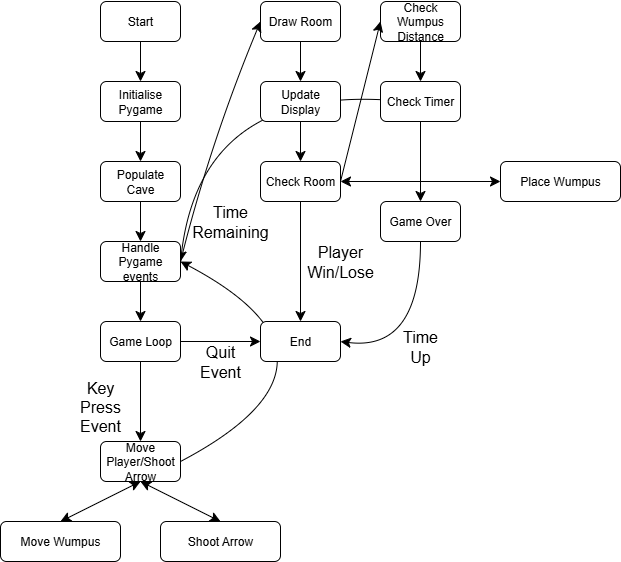

The diagram above was exported from draw.io. Its source (the exported page's mxGraphModel, read from the mxfile embedded in the PNG):
<mxGraphModel dx="1527" dy="830" grid="1" gridSize="10" guides="1" tooltips="1" connect="1" arrows="1" fold="1" page="1" pageScale="1" pageWidth="827" pageHeight="1169" math="0" shadow="0">
  <root>
    <mxCell id="WIyWlLk6GJQsqaUBKTNV-0" />
    <mxCell id="WIyWlLk6GJQsqaUBKTNV-1" parent="WIyWlLk6GJQsqaUBKTNV-0" />
    <mxCell id="x2hwsuKtk_z84BUKA7-I-0" style="edgeStyle=none;curved=1;rounded=0;orthogonalLoop=1;jettySize=auto;html=1;exitX=0.5;exitY=1;exitDx=0;exitDy=0;fontSize=12;startSize=8;endSize=8;" edge="1" parent="WIyWlLk6GJQsqaUBKTNV-1" source="WIyWlLk6GJQsqaUBKTNV-3">
      <mxGeometry relative="1" as="geometry">
        <mxPoint x="-40" y="280" as="targetPoint" />
      </mxGeometry>
    </mxCell>
    <mxCell id="WIyWlLk6GJQsqaUBKTNV-3" value="Start" style="rounded=1;whiteSpace=wrap;html=1;fontSize=12;glass=0;strokeWidth=1;shadow=0;" parent="WIyWlLk6GJQsqaUBKTNV-1" vertex="1">
      <mxGeometry x="-80" y="200" width="80" height="40" as="geometry" />
    </mxCell>
    <mxCell id="x2hwsuKtk_z84BUKA7-I-19" style="edgeStyle=none;curved=1;rounded=0;orthogonalLoop=1;jettySize=auto;html=1;exitX=0.5;exitY=1;exitDx=0;exitDy=0;entryX=0.5;entryY=0;entryDx=0;entryDy=0;fontSize=12;startSize=8;endSize=8;" edge="1" parent="WIyWlLk6GJQsqaUBKTNV-1" source="WIyWlLk6GJQsqaUBKTNV-11" target="x2hwsuKtk_z84BUKA7-I-6">
      <mxGeometry relative="1" as="geometry" />
    </mxCell>
    <mxCell id="WIyWlLk6GJQsqaUBKTNV-11" value="Populate Cave" style="rounded=1;whiteSpace=wrap;html=1;fontSize=12;glass=0;strokeWidth=1;shadow=0;" parent="WIyWlLk6GJQsqaUBKTNV-1" vertex="1">
      <mxGeometry x="-80" y="360" width="80" height="40" as="geometry" />
    </mxCell>
    <mxCell id="x2hwsuKtk_z84BUKA7-I-10" style="edgeStyle=none;curved=1;rounded=0;orthogonalLoop=1;jettySize=auto;html=1;exitX=0.5;exitY=1;exitDx=0;exitDy=0;entryX=0.5;entryY=0;entryDx=0;entryDy=0;fontSize=12;startSize=8;endSize=8;" edge="1" parent="WIyWlLk6GJQsqaUBKTNV-1" source="WIyWlLk6GJQsqaUBKTNV-12" target="WIyWlLk6GJQsqaUBKTNV-11">
      <mxGeometry relative="1" as="geometry" />
    </mxCell>
    <mxCell id="WIyWlLk6GJQsqaUBKTNV-12" value="Initialise Pygame" style="rounded=1;whiteSpace=wrap;html=1;fontSize=12;glass=0;strokeWidth=1;shadow=0;" parent="WIyWlLk6GJQsqaUBKTNV-1" vertex="1">
      <mxGeometry x="-80" y="280" width="80" height="40" as="geometry" />
    </mxCell>
    <mxCell id="x2hwsuKtk_z84BUKA7-I-34" style="edgeStyle=none;curved=1;rounded=0;orthogonalLoop=1;jettySize=auto;html=1;exitX=0.5;exitY=1;exitDx=0;exitDy=0;entryX=0.5;entryY=0;entryDx=0;entryDy=0;fontSize=12;startSize=8;endSize=8;" edge="1" parent="WIyWlLk6GJQsqaUBKTNV-1" source="x2hwsuKtk_z84BUKA7-I-1" target="x2hwsuKtk_z84BUKA7-I-28">
      <mxGeometry relative="1" as="geometry" />
    </mxCell>
    <mxCell id="x2hwsuKtk_z84BUKA7-I-37" style="edgeStyle=none;curved=1;rounded=0;orthogonalLoop=1;jettySize=auto;html=1;entryX=1;entryY=0.5;entryDx=0;entryDy=0;fontSize=12;startSize=8;endSize=8;" edge="1" parent="WIyWlLk6GJQsqaUBKTNV-1" source="x2hwsuKtk_z84BUKA7-I-1" target="x2hwsuKtk_z84BUKA7-I-6">
      <mxGeometry relative="1" as="geometry">
        <Array as="points">
          <mxPoint x="20" y="290" />
        </Array>
      </mxGeometry>
    </mxCell>
    <mxCell id="x2hwsuKtk_z84BUKA7-I-1" value="Check Timer" style="rounded=1;whiteSpace=wrap;html=1;fontSize=12;glass=0;strokeWidth=1;shadow=0;" vertex="1" parent="WIyWlLk6GJQsqaUBKTNV-1">
      <mxGeometry x="200" y="280" width="80" height="40" as="geometry" />
    </mxCell>
    <mxCell id="x2hwsuKtk_z84BUKA7-I-33" style="edgeStyle=none;curved=1;rounded=0;orthogonalLoop=1;jettySize=auto;html=1;exitX=0.5;exitY=1;exitDx=0;exitDy=0;entryX=0.5;entryY=0;entryDx=0;entryDy=0;fontSize=12;startSize=8;endSize=8;" edge="1" parent="WIyWlLk6GJQsqaUBKTNV-1" source="x2hwsuKtk_z84BUKA7-I-2" target="x2hwsuKtk_z84BUKA7-I-1">
      <mxGeometry relative="1" as="geometry" />
    </mxCell>
    <mxCell id="x2hwsuKtk_z84BUKA7-I-2" value="Check Wumpus Distance" style="rounded=1;whiteSpace=wrap;html=1;fontSize=12;glass=0;strokeWidth=1;shadow=0;" vertex="1" parent="WIyWlLk6GJQsqaUBKTNV-1">
      <mxGeometry x="200" y="200" width="80" height="40" as="geometry" />
    </mxCell>
    <mxCell id="x2hwsuKtk_z84BUKA7-I-31" style="edgeStyle=none;curved=1;rounded=0;orthogonalLoop=1;jettySize=auto;html=1;exitX=1;exitY=0.5;exitDx=0;exitDy=0;entryX=0;entryY=0.5;entryDx=0;entryDy=0;fontSize=12;startSize=8;endSize=8;" edge="1" parent="WIyWlLk6GJQsqaUBKTNV-1" source="x2hwsuKtk_z84BUKA7-I-3" target="x2hwsuKtk_z84BUKA7-I-2">
      <mxGeometry relative="1" as="geometry" />
    </mxCell>
    <mxCell id="x2hwsuKtk_z84BUKA7-I-32" style="edgeStyle=none;curved=1;rounded=0;orthogonalLoop=1;jettySize=auto;html=1;entryX=0.5;entryY=0;entryDx=0;entryDy=0;fontSize=12;startSize=8;endSize=8;" edge="1" parent="WIyWlLk6GJQsqaUBKTNV-1" source="x2hwsuKtk_z84BUKA7-I-3" target="x2hwsuKtk_z84BUKA7-I-8">
      <mxGeometry relative="1" as="geometry" />
    </mxCell>
    <mxCell id="x2hwsuKtk_z84BUKA7-I-3" value="Check Room" style="rounded=1;whiteSpace=wrap;html=1;fontSize=12;glass=0;strokeWidth=1;shadow=0;" vertex="1" parent="WIyWlLk6GJQsqaUBKTNV-1">
      <mxGeometry x="80" y="360" width="80" height="40" as="geometry" />
    </mxCell>
    <mxCell id="x2hwsuKtk_z84BUKA7-I-24" style="edgeStyle=none;curved=1;rounded=0;orthogonalLoop=1;jettySize=auto;html=1;exitX=0.5;exitY=1;exitDx=0;exitDy=0;fontSize=12;startSize=8;endSize=8;" edge="1" parent="WIyWlLk6GJQsqaUBKTNV-1" source="x2hwsuKtk_z84BUKA7-I-4">
      <mxGeometry relative="1" as="geometry">
        <mxPoint x="120" y="360" as="targetPoint" />
      </mxGeometry>
    </mxCell>
    <mxCell id="x2hwsuKtk_z84BUKA7-I-4" value="Update Display" style="rounded=1;whiteSpace=wrap;html=1;fontSize=12;glass=0;strokeWidth=1;shadow=0;" vertex="1" parent="WIyWlLk6GJQsqaUBKTNV-1">
      <mxGeometry x="80" y="280" width="80" height="40" as="geometry" />
    </mxCell>
    <mxCell id="x2hwsuKtk_z84BUKA7-I-23" style="edgeStyle=none;curved=1;rounded=0;orthogonalLoop=1;jettySize=auto;html=1;exitX=0.5;exitY=1;exitDx=0;exitDy=0;entryX=0.5;entryY=0;entryDx=0;entryDy=0;fontSize=12;startSize=8;endSize=8;" edge="1" parent="WIyWlLk6GJQsqaUBKTNV-1" source="x2hwsuKtk_z84BUKA7-I-5" target="x2hwsuKtk_z84BUKA7-I-4">
      <mxGeometry relative="1" as="geometry" />
    </mxCell>
    <mxCell id="x2hwsuKtk_z84BUKA7-I-5" value="Draw Room" style="rounded=1;whiteSpace=wrap;html=1;fontSize=12;glass=0;strokeWidth=1;shadow=0;" vertex="1" parent="WIyWlLk6GJQsqaUBKTNV-1">
      <mxGeometry x="80" y="200" width="80" height="40" as="geometry" />
    </mxCell>
    <mxCell id="x2hwsuKtk_z84BUKA7-I-20" style="edgeStyle=none;curved=1;rounded=0;orthogonalLoop=1;jettySize=auto;html=1;exitX=0.5;exitY=1;exitDx=0;exitDy=0;entryX=0.5;entryY=0;entryDx=0;entryDy=0;fontSize=12;startSize=8;endSize=8;" edge="1" parent="WIyWlLk6GJQsqaUBKTNV-1" source="x2hwsuKtk_z84BUKA7-I-6" target="x2hwsuKtk_z84BUKA7-I-9">
      <mxGeometry relative="1" as="geometry" />
    </mxCell>
    <mxCell id="x2hwsuKtk_z84BUKA7-I-22" style="edgeStyle=none;curved=1;rounded=0;orthogonalLoop=1;jettySize=auto;html=1;exitX=1;exitY=0.5;exitDx=0;exitDy=0;entryX=0;entryY=0.5;entryDx=0;entryDy=0;fontSize=12;startSize=8;endSize=8;" edge="1" parent="WIyWlLk6GJQsqaUBKTNV-1" source="x2hwsuKtk_z84BUKA7-I-6" target="x2hwsuKtk_z84BUKA7-I-5">
      <mxGeometry relative="1" as="geometry">
        <Array as="points">
          <mxPoint x="30" y="340" />
        </Array>
      </mxGeometry>
    </mxCell>
    <mxCell id="x2hwsuKtk_z84BUKA7-I-6" value="Handle Pygame events" style="rounded=1;whiteSpace=wrap;html=1;fontSize=12;glass=0;strokeWidth=1;shadow=0;" vertex="1" parent="WIyWlLk6GJQsqaUBKTNV-1">
      <mxGeometry x="-80" y="440" width="80" height="40" as="geometry" />
    </mxCell>
    <mxCell id="x2hwsuKtk_z84BUKA7-I-21" style="edgeStyle=none;curved=1;rounded=0;orthogonalLoop=1;jettySize=auto;html=1;fontSize=12;startSize=8;endSize=8;entryX=1;entryY=0.5;entryDx=0;entryDy=0;exitX=1;exitY=0.5;exitDx=0;exitDy=0;" edge="1" parent="WIyWlLk6GJQsqaUBKTNV-1" source="x2hwsuKtk_z84BUKA7-I-7" target="x2hwsuKtk_z84BUKA7-I-6">
      <mxGeometry relative="1" as="geometry">
        <mxPoint x="80" y="460" as="targetPoint" />
        <Array as="points">
          <mxPoint x="190" y="560" />
        </Array>
      </mxGeometry>
    </mxCell>
    <mxCell id="x2hwsuKtk_z84BUKA7-I-7" value="Move Player/Shoot Arrow" style="rounded=1;whiteSpace=wrap;html=1;fontSize=12;glass=0;strokeWidth=1;shadow=0;" vertex="1" parent="WIyWlLk6GJQsqaUBKTNV-1">
      <mxGeometry x="-80" y="640" width="80" height="40" as="geometry" />
    </mxCell>
    <mxCell id="x2hwsuKtk_z84BUKA7-I-8" value="End" style="rounded=1;whiteSpace=wrap;html=1;fontSize=12;glass=0;strokeWidth=1;shadow=0;" vertex="1" parent="WIyWlLk6GJQsqaUBKTNV-1">
      <mxGeometry x="80" y="520" width="80" height="40" as="geometry" />
    </mxCell>
    <mxCell id="x2hwsuKtk_z84BUKA7-I-13" style="edgeStyle=none;curved=1;rounded=0;orthogonalLoop=1;jettySize=auto;html=1;exitX=1;exitY=0.5;exitDx=0;exitDy=0;entryX=0;entryY=0.5;entryDx=0;entryDy=0;fontSize=12;startSize=8;endSize=8;" edge="1" parent="WIyWlLk6GJQsqaUBKTNV-1" source="x2hwsuKtk_z84BUKA7-I-9" target="x2hwsuKtk_z84BUKA7-I-8">
      <mxGeometry relative="1" as="geometry" />
    </mxCell>
    <mxCell id="x2hwsuKtk_z84BUKA7-I-17" style="edgeStyle=none;curved=1;rounded=0;orthogonalLoop=1;jettySize=auto;html=1;exitX=0.5;exitY=1;exitDx=0;exitDy=0;entryX=0.5;entryY=0;entryDx=0;entryDy=0;fontSize=12;startSize=8;endSize=8;" edge="1" parent="WIyWlLk6GJQsqaUBKTNV-1" source="x2hwsuKtk_z84BUKA7-I-9" target="x2hwsuKtk_z84BUKA7-I-7">
      <mxGeometry relative="1" as="geometry" />
    </mxCell>
    <mxCell id="x2hwsuKtk_z84BUKA7-I-9" value="Game Loop" style="rounded=1;whiteSpace=wrap;html=1;fontSize=12;glass=0;strokeWidth=1;shadow=0;" vertex="1" parent="WIyWlLk6GJQsqaUBKTNV-1">
      <mxGeometry x="-80" y="520" width="80" height="40" as="geometry" />
    </mxCell>
    <mxCell id="x2hwsuKtk_z84BUKA7-I-14" value="Quit Event" style="text;strokeColor=none;fillColor=none;html=1;align=center;verticalAlign=middle;whiteSpace=wrap;rounded=0;fontSize=16;" vertex="1" parent="WIyWlLk6GJQsqaUBKTNV-1">
      <mxGeometry x="10" y="545" width="60" height="30" as="geometry" />
    </mxCell>
    <mxCell id="x2hwsuKtk_z84BUKA7-I-16" style="edgeStyle=none;curved=1;rounded=0;orthogonalLoop=1;jettySize=auto;html=1;exitX=0;exitY=0.25;exitDx=0;exitDy=0;fontSize=12;startSize=8;endSize=8;" edge="1" parent="WIyWlLk6GJQsqaUBKTNV-1" source="x2hwsuKtk_z84BUKA7-I-14" target="x2hwsuKtk_z84BUKA7-I-14">
      <mxGeometry relative="1" as="geometry" />
    </mxCell>
    <mxCell id="x2hwsuKtk_z84BUKA7-I-18" value="Key Press Event" style="text;strokeColor=none;fillColor=none;html=1;align=center;verticalAlign=middle;whiteSpace=wrap;rounded=0;fontSize=16;" vertex="1" parent="WIyWlLk6GJQsqaUBKTNV-1">
      <mxGeometry x="-110" y="590" width="60" height="30" as="geometry" />
    </mxCell>
    <mxCell id="x2hwsuKtk_z84BUKA7-I-26" value="Player Win/Lose" style="text;strokeColor=none;fillColor=none;html=1;align=center;verticalAlign=middle;whiteSpace=wrap;rounded=0;fontSize=16;" vertex="1" parent="WIyWlLk6GJQsqaUBKTNV-1">
      <mxGeometry x="130" y="445" width="60" height="30" as="geometry" />
    </mxCell>
    <mxCell id="x2hwsuKtk_z84BUKA7-I-27" value="Move Wumpus" style="rounded=1;whiteSpace=wrap;html=1;fontSize=12;glass=0;strokeWidth=1;shadow=0;" vertex="1" parent="WIyWlLk6GJQsqaUBKTNV-1">
      <mxGeometry x="-180" y="720" width="120" height="40" as="geometry" />
    </mxCell>
    <mxCell id="x2hwsuKtk_z84BUKA7-I-35" style="edgeStyle=none;curved=1;rounded=0;orthogonalLoop=1;jettySize=auto;html=1;fontSize=12;startSize=8;endSize=8;entryX=1;entryY=0.5;entryDx=0;entryDy=0;" edge="1" parent="WIyWlLk6GJQsqaUBKTNV-1" source="x2hwsuKtk_z84BUKA7-I-28" target="x2hwsuKtk_z84BUKA7-I-8">
      <mxGeometry relative="1" as="geometry">
        <mxPoint x="240" y="550" as="targetPoint" />
        <Array as="points">
          <mxPoint x="240" y="550" />
        </Array>
      </mxGeometry>
    </mxCell>
    <mxCell id="x2hwsuKtk_z84BUKA7-I-28" value="Game Over" style="rounded=1;whiteSpace=wrap;html=1;fontSize=12;glass=0;strokeWidth=1;shadow=0;" vertex="1" parent="WIyWlLk6GJQsqaUBKTNV-1">
      <mxGeometry x="200" y="400" width="80" height="40" as="geometry" />
    </mxCell>
    <mxCell id="x2hwsuKtk_z84BUKA7-I-36" value="Time Up" style="text;strokeColor=none;fillColor=none;html=1;align=center;verticalAlign=middle;whiteSpace=wrap;rounded=0;fontSize=16;" vertex="1" parent="WIyWlLk6GJQsqaUBKTNV-1">
      <mxGeometry x="210" y="530" width="60" height="30" as="geometry" />
    </mxCell>
    <mxCell id="x2hwsuKtk_z84BUKA7-I-38" value="Time Remaining" style="text;strokeColor=none;fillColor=none;html=1;align=center;verticalAlign=middle;whiteSpace=wrap;rounded=0;fontSize=16;" vertex="1" parent="WIyWlLk6GJQsqaUBKTNV-1">
      <mxGeometry x="20" y="405" width="60" height="30" as="geometry" />
    </mxCell>
    <mxCell id="x2hwsuKtk_z84BUKA7-I-39" value="" style="endArrow=classic;startArrow=classic;html=1;rounded=0;fontSize=12;startSize=8;endSize=8;curved=1;exitX=0.5;exitY=0;exitDx=0;exitDy=0;" edge="1" parent="WIyWlLk6GJQsqaUBKTNV-1" source="x2hwsuKtk_z84BUKA7-I-27">
      <mxGeometry width="50" height="50" relative="1" as="geometry">
        <mxPoint x="-90" y="730" as="sourcePoint" />
        <mxPoint x="-40" y="680" as="targetPoint" />
      </mxGeometry>
    </mxCell>
    <mxCell id="x2hwsuKtk_z84BUKA7-I-40" value="Shoot Arrow" style="rounded=1;whiteSpace=wrap;html=1;fontSize=12;glass=0;strokeWidth=1;shadow=0;" vertex="1" parent="WIyWlLk6GJQsqaUBKTNV-1">
      <mxGeometry x="-20" y="720" width="120" height="40" as="geometry" />
    </mxCell>
    <mxCell id="x2hwsuKtk_z84BUKA7-I-41" value="" style="endArrow=classic;startArrow=classic;html=1;rounded=0;fontSize=12;startSize=8;endSize=8;curved=1;exitX=0.5;exitY=0;exitDx=0;exitDy=0;entryX=0.5;entryY=0;entryDx=0;entryDy=0;" edge="1" parent="WIyWlLk6GJQsqaUBKTNV-1" target="x2hwsuKtk_z84BUKA7-I-40">
      <mxGeometry width="50" height="50" relative="1" as="geometry">
        <mxPoint x="-40" y="680" as="sourcePoint" />
        <mxPoint x="40" y="640" as="targetPoint" />
      </mxGeometry>
    </mxCell>
    <mxCell id="x2hwsuKtk_z84BUKA7-I-42" value="Place Wumpus" style="rounded=1;whiteSpace=wrap;html=1;fontSize=12;glass=0;strokeWidth=1;shadow=0;" vertex="1" parent="WIyWlLk6GJQsqaUBKTNV-1">
      <mxGeometry x="320" y="360" width="120" height="40" as="geometry" />
    </mxCell>
    <mxCell id="x2hwsuKtk_z84BUKA7-I-43" value="" style="endArrow=classic;startArrow=classic;html=1;rounded=0;fontSize=12;startSize=8;endSize=8;curved=1;exitX=0.5;exitY=0;exitDx=0;exitDy=0;entryX=0;entryY=0.5;entryDx=0;entryDy=0;" edge="1" parent="WIyWlLk6GJQsqaUBKTNV-1" target="x2hwsuKtk_z84BUKA7-I-42">
      <mxGeometry width="50" height="50" relative="1" as="geometry">
        <mxPoint x="160" y="380" as="sourcePoint" />
        <mxPoint x="240" y="420" as="targetPoint" />
      </mxGeometry>
    </mxCell>
  </root>
</mxGraphModel>